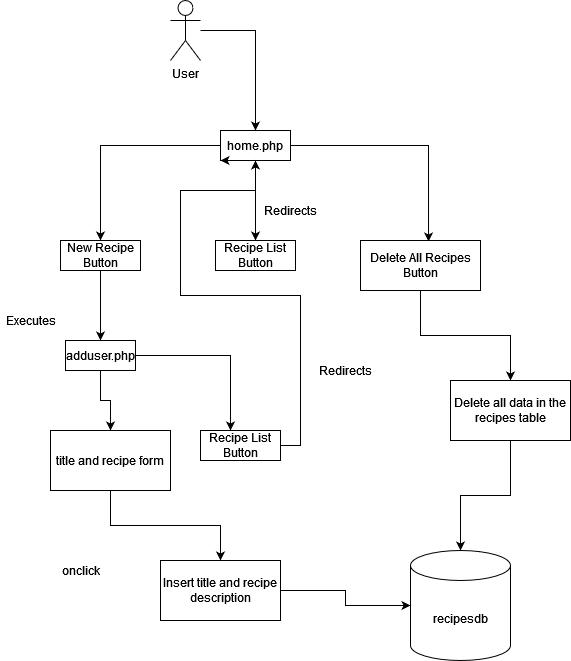

The diagram above was exported from draw.io. Its source (the exported page's mxGraphModel, read from the mxfile embedded in the PNG):
<mxGraphModel dx="1038" dy="528" grid="1" gridSize="10" guides="1" tooltips="1" connect="1" arrows="1" fold="1" page="1" pageScale="1" pageWidth="850" pageHeight="1100" math="0" shadow="0">
  <root>
    <mxCell id="0" />
    <mxCell id="1" parent="0" />
    <mxCell id="H-MvPxR-iWgt9PyU-ZtY-4" style="edgeStyle=orthogonalEdgeStyle;rounded=0;orthogonalLoop=1;jettySize=auto;html=1;entryX=0.5;entryY=0;entryDx=0;entryDy=0;" parent="1" source="H-MvPxR-iWgt9PyU-ZtY-1" target="H-MvPxR-iWgt9PyU-ZtY-2" edge="1">
      <mxGeometry relative="1" as="geometry" />
    </mxCell>
    <mxCell id="H-MvPxR-iWgt9PyU-ZtY-1" value="User" style="shape=umlActor;verticalLabelPosition=bottom;verticalAlign=top;html=1;outlineConnect=0;" parent="1" vertex="1">
      <mxGeometry x="340" y="40" width="30" height="60" as="geometry" />
    </mxCell>
    <mxCell id="H-MvPxR-iWgt9PyU-ZtY-8" style="edgeStyle=orthogonalEdgeStyle;rounded=0;orthogonalLoop=1;jettySize=auto;html=1;exitX=0;exitY=0.5;exitDx=0;exitDy=0;entryX=0.5;entryY=0;entryDx=0;entryDy=0;" parent="1" source="H-MvPxR-iWgt9PyU-ZtY-2" target="H-MvPxR-iWgt9PyU-ZtY-7" edge="1">
      <mxGeometry relative="1" as="geometry" />
    </mxCell>
    <mxCell id="H-MvPxR-iWgt9PyU-ZtY-9" style="edgeStyle=orthogonalEdgeStyle;rounded=0;orthogonalLoop=1;jettySize=auto;html=1;exitX=0.5;exitY=1;exitDx=0;exitDy=0;entryX=0.5;entryY=0;entryDx=0;entryDy=0;" parent="1" source="H-MvPxR-iWgt9PyU-ZtY-2" target="H-MvPxR-iWgt9PyU-ZtY-5" edge="1">
      <mxGeometry relative="1" as="geometry" />
    </mxCell>
    <mxCell id="H-MvPxR-iWgt9PyU-ZtY-10" style="edgeStyle=orthogonalEdgeStyle;rounded=0;orthogonalLoop=1;jettySize=auto;html=1;exitX=1;exitY=0.5;exitDx=0;exitDy=0;entryX=0.567;entryY=0.02;entryDx=0;entryDy=0;entryPerimeter=0;" parent="1" source="H-MvPxR-iWgt9PyU-ZtY-2" target="H-MvPxR-iWgt9PyU-ZtY-6" edge="1">
      <mxGeometry relative="1" as="geometry" />
    </mxCell>
    <mxCell id="H-MvPxR-iWgt9PyU-ZtY-2" value="home.php" style="rounded=0;whiteSpace=wrap;html=1;" parent="1" vertex="1">
      <mxGeometry x="390" y="170" width="70" height="30" as="geometry" />
    </mxCell>
    <mxCell id="H-MvPxR-iWgt9PyU-ZtY-3" value="recipesdb" style="shape=cylinder3;whiteSpace=wrap;html=1;boundedLbl=1;backgroundOutline=1;size=15;" parent="1" vertex="1">
      <mxGeometry x="580" y="590" width="100" height="110" as="geometry" />
    </mxCell>
    <mxCell id="H-MvPxR-iWgt9PyU-ZtY-13" style="edgeStyle=orthogonalEdgeStyle;rounded=0;orthogonalLoop=1;jettySize=auto;html=1;exitX=0.5;exitY=0;exitDx=0;exitDy=0;entryX=0.5;entryY=1;entryDx=0;entryDy=0;" parent="1" source="H-MvPxR-iWgt9PyU-ZtY-5" target="H-MvPxR-iWgt9PyU-ZtY-2" edge="1">
      <mxGeometry relative="1" as="geometry" />
    </mxCell>
    <mxCell id="H-MvPxR-iWgt9PyU-ZtY-5" value="Recipe List Button" style="rounded=0;whiteSpace=wrap;html=1;" parent="1" vertex="1">
      <mxGeometry x="385" y="280" width="80" height="30" as="geometry" />
    </mxCell>
    <mxCell id="H-MvPxR-iWgt9PyU-ZtY-31" style="edgeStyle=orthogonalEdgeStyle;rounded=0;orthogonalLoop=1;jettySize=auto;html=1;exitX=0.5;exitY=1;exitDx=0;exitDy=0;" parent="1" source="H-MvPxR-iWgt9PyU-ZtY-6" target="H-MvPxR-iWgt9PyU-ZtY-30" edge="1">
      <mxGeometry relative="1" as="geometry" />
    </mxCell>
    <mxCell id="H-MvPxR-iWgt9PyU-ZtY-6" value="Delete All Recipes Button" style="rounded=0;whiteSpace=wrap;html=1;" parent="1" vertex="1">
      <mxGeometry x="530" y="280" width="120" height="50" as="geometry" />
    </mxCell>
    <mxCell id="H-MvPxR-iWgt9PyU-ZtY-17" style="edgeStyle=orthogonalEdgeStyle;rounded=0;orthogonalLoop=1;jettySize=auto;html=1;exitX=0.5;exitY=1;exitDx=0;exitDy=0;entryX=0.5;entryY=0;entryDx=0;entryDy=0;" parent="1" source="H-MvPxR-iWgt9PyU-ZtY-7" target="H-MvPxR-iWgt9PyU-ZtY-15" edge="1">
      <mxGeometry relative="1" as="geometry" />
    </mxCell>
    <mxCell id="H-MvPxR-iWgt9PyU-ZtY-7" value="New Recipe Button" style="rounded=0;whiteSpace=wrap;html=1;" parent="1" vertex="1">
      <mxGeometry x="230" y="280" width="80" height="30" as="geometry" />
    </mxCell>
    <mxCell id="H-MvPxR-iWgt9PyU-ZtY-14" value="Redirects" style="text;html=1;align=center;verticalAlign=middle;resizable=0;points=[];autosize=1;strokeColor=none;fillColor=none;" parent="1" vertex="1">
      <mxGeometry x="425" y="240" width="70" height="20" as="geometry" />
    </mxCell>
    <mxCell id="H-MvPxR-iWgt9PyU-ZtY-22" style="edgeStyle=orthogonalEdgeStyle;rounded=0;orthogonalLoop=1;jettySize=auto;html=1;exitX=0.5;exitY=1;exitDx=0;exitDy=0;entryX=0.5;entryY=0;entryDx=0;entryDy=0;" parent="1" source="H-MvPxR-iWgt9PyU-ZtY-15" target="H-MvPxR-iWgt9PyU-ZtY-21" edge="1">
      <mxGeometry relative="1" as="geometry" />
    </mxCell>
    <mxCell id="H-MvPxR-iWgt9PyU-ZtY-33" style="edgeStyle=orthogonalEdgeStyle;rounded=0;orthogonalLoop=1;jettySize=auto;html=1;exitX=1;exitY=0.5;exitDx=0;exitDy=0;" parent="1" source="H-MvPxR-iWgt9PyU-ZtY-15" edge="1">
      <mxGeometry relative="1" as="geometry">
        <mxPoint x="400" y="470" as="targetPoint" />
      </mxGeometry>
    </mxCell>
    <mxCell id="H-MvPxR-iWgt9PyU-ZtY-15" value="adduser.php" style="rounded=0;whiteSpace=wrap;html=1;" parent="1" vertex="1">
      <mxGeometry x="235" y="380" width="70" height="30" as="geometry" />
    </mxCell>
    <mxCell id="H-MvPxR-iWgt9PyU-ZtY-16" value="Executes" style="text;html=1;align=center;verticalAlign=middle;resizable=0;points=[];autosize=1;strokeColor=none;fillColor=none;" parent="1" vertex="1">
      <mxGeometry x="170" y="350" width="60" height="20" as="geometry" />
    </mxCell>
    <mxCell id="H-MvPxR-iWgt9PyU-ZtY-26" style="edgeStyle=orthogonalEdgeStyle;rounded=0;orthogonalLoop=1;jettySize=auto;html=1;exitX=0.5;exitY=1;exitDx=0;exitDy=0;" parent="1" source="H-MvPxR-iWgt9PyU-ZtY-21" target="H-MvPxR-iWgt9PyU-ZtY-25" edge="1">
      <mxGeometry relative="1" as="geometry" />
    </mxCell>
    <mxCell id="H-MvPxR-iWgt9PyU-ZtY-21" value="title and recipe form" style="rounded=0;whiteSpace=wrap;html=1;" parent="1" vertex="1">
      <mxGeometry x="220" y="470" width="120" height="60" as="geometry" />
    </mxCell>
    <mxCell id="H-MvPxR-iWgt9PyU-ZtY-24" value="onclick" style="text;html=1;align=center;verticalAlign=middle;resizable=0;points=[];autosize=1;strokeColor=none;fillColor=none;" parent="1" vertex="1">
      <mxGeometry x="225" y="600" width="50" height="20" as="geometry" />
    </mxCell>
    <mxCell id="H-MvPxR-iWgt9PyU-ZtY-27" style="edgeStyle=orthogonalEdgeStyle;rounded=0;orthogonalLoop=1;jettySize=auto;html=1;exitX=1;exitY=0.5;exitDx=0;exitDy=0;entryX=0;entryY=0.5;entryDx=0;entryDy=0;entryPerimeter=0;" parent="1" source="H-MvPxR-iWgt9PyU-ZtY-25" target="H-MvPxR-iWgt9PyU-ZtY-3" edge="1">
      <mxGeometry relative="1" as="geometry" />
    </mxCell>
    <mxCell id="H-MvPxR-iWgt9PyU-ZtY-25" value="Insert title and recipe description" style="rounded=0;whiteSpace=wrap;html=1;" parent="1" vertex="1">
      <mxGeometry x="330" y="600" width="120" height="60" as="geometry" />
    </mxCell>
    <mxCell id="H-MvPxR-iWgt9PyU-ZtY-32" style="edgeStyle=orthogonalEdgeStyle;rounded=0;orthogonalLoop=1;jettySize=auto;html=1;exitX=0.5;exitY=1;exitDx=0;exitDy=0;entryX=0.5;entryY=0;entryDx=0;entryDy=0;entryPerimeter=0;" parent="1" source="H-MvPxR-iWgt9PyU-ZtY-30" target="H-MvPxR-iWgt9PyU-ZtY-3" edge="1">
      <mxGeometry relative="1" as="geometry" />
    </mxCell>
    <mxCell id="H-MvPxR-iWgt9PyU-ZtY-30" value="Delete all data in the recipes table" style="rounded=0;whiteSpace=wrap;html=1;" parent="1" vertex="1">
      <mxGeometry x="620" y="420" width="120" height="60" as="geometry" />
    </mxCell>
    <mxCell id="H-MvPxR-iWgt9PyU-ZtY-35" style="edgeStyle=orthogonalEdgeStyle;rounded=0;orthogonalLoop=1;jettySize=auto;html=1;exitX=1;exitY=0.5;exitDx=0;exitDy=0;entryX=0;entryY=1;entryDx=0;entryDy=0;" parent="1" source="H-MvPxR-iWgt9PyU-ZtY-34" target="H-MvPxR-iWgt9PyU-ZtY-2" edge="1">
      <mxGeometry relative="1" as="geometry">
        <Array as="points">
          <mxPoint x="470" y="485" />
          <mxPoint x="470" y="335" />
          <mxPoint x="350" y="335" />
          <mxPoint x="350" y="230" />
          <mxPoint x="425" y="230" />
          <mxPoint x="425" y="200" />
        </Array>
      </mxGeometry>
    </mxCell>
    <mxCell id="H-MvPxR-iWgt9PyU-ZtY-34" value="Recipe List Button" style="rounded=0;whiteSpace=wrap;html=1;" parent="1" vertex="1">
      <mxGeometry x="370" y="470" width="80" height="30" as="geometry" />
    </mxCell>
    <mxCell id="H-MvPxR-iWgt9PyU-ZtY-36" value="Redirects" style="text;html=1;align=center;verticalAlign=middle;resizable=0;points=[];autosize=1;strokeColor=none;fillColor=none;" parent="1" vertex="1">
      <mxGeometry x="480" y="400" width="70" height="20" as="geometry" />
    </mxCell>
  </root>
</mxGraphModel>